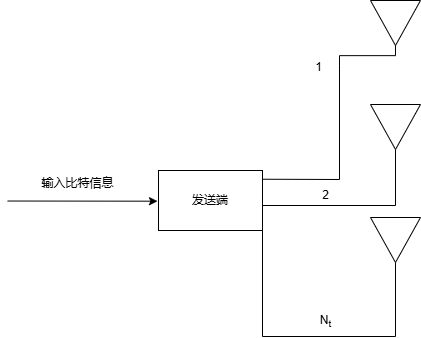

The diagram above was exported from draw.io. Its source (the exported page's mxGraphModel, read from the mxfile embedded in the PNG):
<mxGraphModel dx="595" dy="-77" grid="0" gridSize="10" guides="1" tooltips="1" connect="1" arrows="1" fold="1" page="0" pageScale="1" pageWidth="2336" pageHeight="1654" background="none" math="0" shadow="0">
  <root>
    <mxCell id="0" />
    <mxCell id="1" parent="0" />
    <mxCell id="CMkx3Qkkh6vl73XdWaH0-80" style="edgeStyle=elbowEdgeStyle;rounded=0;orthogonalLoop=1;jettySize=auto;elbow=vertical;html=1;endArrow=none;startFill=0;exitX=0.994;exitY=0.159;exitDx=0;exitDy=0;exitPerimeter=0;" edge="1" parent="1">
      <mxGeometry relative="1" as="geometry">
        <mxPoint x="723" y="756" as="targetPoint" />
        <mxPoint x="594.376" y="869.5400000000001" as="sourcePoint" />
        <Array as="points">
          <mxPoint x="716" y="870" />
          <mxPoint x="623" y="868" />
          <mxPoint x="723" y="756" />
          <mxPoint x="623" y="869" />
          <mxPoint x="725" y="786" />
          <mxPoint x="728" y="786" />
        </Array>
      </mxGeometry>
    </mxCell>
    <mxCell id="CMkx3Qkkh6vl73XdWaH0-88" value="" style="edgeStyle=elbowEdgeStyle;rounded=0;orthogonalLoop=1;jettySize=auto;elbow=vertical;html=1;endArrow=none;startFill=0;" edge="1" parent="1" source="CMkx3Qkkh6vl73XdWaH0-70">
      <mxGeometry relative="1" as="geometry">
        <mxPoint x="779" y="840" as="targetPoint" />
        <Array as="points">
          <mxPoint x="750" y="896" />
          <mxPoint x="779" y="885" />
          <mxPoint x="778" y="895" />
          <mxPoint x="779" y="893" />
        </Array>
      </mxGeometry>
    </mxCell>
    <mxCell id="CMkx3Qkkh6vl73XdWaH0-105" style="edgeStyle=elbowEdgeStyle;rounded=0;orthogonalLoop=1;jettySize=auto;elbow=vertical;html=1;endArrow=none;startFill=0;entryX=1;entryY=0.5;entryDx=0;entryDy=0;" edge="1" parent="1">
      <mxGeometry relative="1" as="geometry">
        <mxPoint x="779" y="953" as="targetPoint" />
        <mxPoint x="646" y="912" as="sourcePoint" />
        <Array as="points">
          <mxPoint x="719" y="1027" />
          <mxPoint x="666" y="1022" />
          <mxPoint x="746" y="1022" />
          <mxPoint x="741" y="1105" />
        </Array>
      </mxGeometry>
    </mxCell>
    <mxCell id="CMkx3Qkkh6vl73XdWaH0-70" value="发送端" style="rounded=0;whiteSpace=wrap;html=1;" vertex="1" parent="1">
      <mxGeometry x="542" y="861" width="104" height="60" as="geometry" />
    </mxCell>
    <mxCell id="CMkx3Qkkh6vl73XdWaH0-16" value="" style="endArrow=classic;html=1;rounded=0;strokeColor=default;" edge="1" parent="1">
      <mxGeometry relative="1" as="geometry">
        <mxPoint x="391" y="891.52" as="sourcePoint" />
        <mxPoint x="541" y="891.6899999999999" as="targetPoint" />
      </mxGeometry>
    </mxCell>
    <mxCell id="CMkx3Qkkh6vl73XdWaH0-21" value="输入比特信息" style="text;html=1;align=center;verticalAlign=middle;resizable=0;points=[];autosize=1;strokeColor=none;fillColor=none;" vertex="1" parent="1">
      <mxGeometry x="416" y="861" width="90" height="26" as="geometry" />
    </mxCell>
    <mxCell id="CMkx3Qkkh6vl73XdWaH0-62" value="" style="endArrow=none;html=1;rounded=0;" edge="1" parent="1">
      <mxGeometry relative="1" as="geometry">
        <mxPoint x="763" y="844" as="sourcePoint" />
        <mxPoint x="763" y="844.0000000000001" as="targetPoint" />
      </mxGeometry>
    </mxCell>
    <mxCell id="CMkx3Qkkh6vl73XdWaH0-69" value="" style="triangle;whiteSpace=wrap;html=1;direction=south;" vertex="1" parent="1">
      <mxGeometry x="754" y="691" width="50" height="45" as="geometry" />
    </mxCell>
    <mxCell id="CMkx3Qkkh6vl73XdWaH0-90" value="" style="triangle;whiteSpace=wrap;html=1;direction=south;" vertex="1" parent="1">
      <mxGeometry x="754" y="795" width="50" height="45" as="geometry" />
    </mxCell>
    <mxCell id="CMkx3Qkkh6vl73XdWaH0-97" value="2" style="text;html=1;align=center;verticalAlign=middle;resizable=0;points=[];autosize=1;strokeColor=none;fillColor=none;" vertex="1" parent="1">
      <mxGeometry x="696" y="873" width="25" height="26" as="geometry" />
    </mxCell>
    <mxCell id="CMkx3Qkkh6vl73XdWaH0-99" value="" style="triangle;whiteSpace=wrap;html=1;direction=south;" vertex="1" parent="1">
      <mxGeometry x="754" y="908" width="50" height="45" as="geometry" />
    </mxCell>
    <mxCell id="CMkx3Qkkh6vl73XdWaH0-106" value="N&lt;sub&gt;t&lt;/sub&gt;" style="text;html=1;align=center;verticalAlign=middle;resizable=0;points=[];autosize=1;strokeColor=none;fillColor=none;" vertex="1" parent="1">
      <mxGeometry x="694" y="997" width="29" height="30" as="geometry" />
    </mxCell>
    <mxCell id="CMkx3Qkkh6vl73XdWaH0-110" style="edgeStyle=elbowEdgeStyle;rounded=0;orthogonalLoop=1;jettySize=auto;elbow=vertical;html=1;entryX=1;entryY=0.5;entryDx=0;entryDy=0;endArrow=none;startFill=0;" edge="1" parent="1" target="CMkx3Qkkh6vl73XdWaH0-69">
      <mxGeometry relative="1" as="geometry">
        <mxPoint x="786" y="756" as="targetPoint" />
        <mxPoint x="723" y="756.2758620689656" as="sourcePoint" />
      </mxGeometry>
    </mxCell>
    <mxCell id="CMkx3Qkkh6vl73XdWaH0-107" value="1" style="text;html=1;align=center;verticalAlign=middle;resizable=0;points=[];autosize=1;strokeColor=none;fillColor=none;" vertex="1" parent="1">
      <mxGeometry x="689.5" y="745" width="25" height="26" as="geometry" />
    </mxCell>
  </root>
</mxGraphModel>